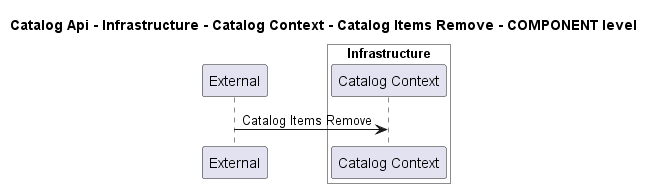

The diagram above was rendered by PlantUML. Its source (embedded in the PNG):
@startuml
!pragma layout smetana

title Catalog Api - Infrastructure - Catalog Context - Catalog Items Remove - COMPONENT level

participant "External" as C4InterFlow.SoftwareSystems.ExternalSystem

box "Catalog Api" #White
    
box "Infrastructure" #White
    participant "Catalog Context" as dotnet.eShop.Architecture.SoftwareSystems.CatalogApi.Containers.Infrastructure.Components.CatalogContext
end box

end box


C4InterFlow.SoftwareSystems.ExternalSystem -> dotnet.eShop.Architecture.SoftwareSystems.CatalogApi.Containers.Infrastructure.Components.CatalogContext : Catalog Items Remove


@enduml